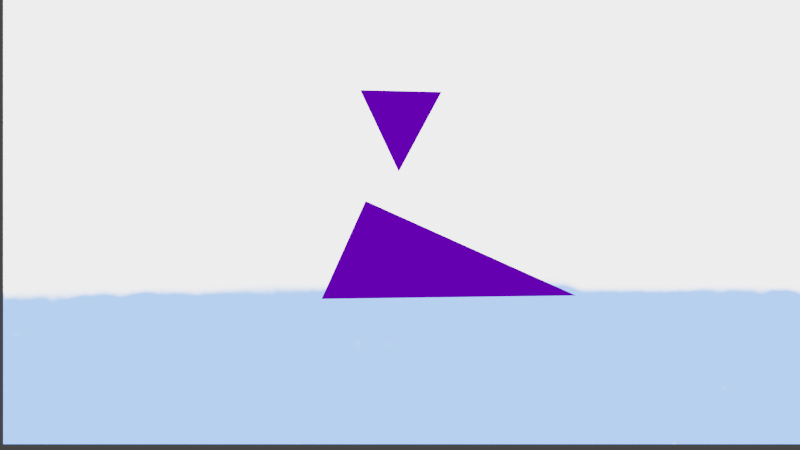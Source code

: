 # Source: s3.1.blend  (saved by Blender 3.6.13; exported with 4.5.12 LTS)
import bpy
from mathutils import Matrix  # noqa: F401  (used for matrix-valued properties, if any)

bpy.ops.wm.read_factory_settings(use_empty=True)
scene = bpy.context.scene
scene.name = 'Scene'

# ---- collections
col_collection = bpy.data.collections.new('Collection'); scene.collection.children.link(col_collection)
col_collision = bpy.data.collections.new('collision'); col_collection.children.link(col_collision)
col_collision.hide_render = True
col_collection_001 = bpy.data.collections.new('Collection.001'); scene.collection.children.link(col_collection_001)

# ---- images (referenced by path relative to the original .blend; pixels are not part of the script)
import os
ASSET_DIR = os.environ.get("B2B_ASSET_DIR", "")  # directory of the original .blend (textures are referenced by path, not embedded)
HERE = os.path.dirname(os.path.abspath(__file__))  # packed textures are extracted next to this script under _unpacked/

def load_image(name, relpath, width, height, colorspace="sRGB"):
    """Load a texture the original file referenced (path relative to the .blend, or extracted next to this script)."""
    p = next((c for c in (os.path.join(HERE, relpath), os.path.join(ASSET_DIR, relpath)) if relpath and os.path.exists(c)), "")
    if p:
        img = bpy.data.images.load(p, check_existing=True)
        img.name = name
    else:  # same state as the original file: an image datablock whose file is absent (Cycles renders it pink)
        img = bpy.data.images.new(name, width, height)
        img.source = "FILE"
        img.filepath = "//" + (relpath or name)
    img.colorspace_settings.name = colorspace
    return img
img_floor_blue = load_image('floor_blue', '_unpacked/floor_blue.ebae31f1.png', 1920, 1080, 'sRGB')

# ---- materials (node trees are filled in below, after node groups)
mat_purple_prop = bpy.data.materials.new('purple_prop')
mat_purple_prop.use_transparent_shadow = False
mat_material_001 = bpy.data.materials.new('Material.001')
mat_material_001.use_transparent_shadow = False

# ---- material node trees
mat_purple_prop.use_nodes = True; mat_purple_prop.node_tree.nodes.clear()
_N = mat_purple_prop.node_tree.nodes; _L = mat_purple_prop.node_tree.links
n0 = _N.new('ShaderNodeOutputMaterial'); n0.name = 'Material Output'; n0.location = (300, 300)
n1 = _N.new('ShaderNodeRGB'); n1.name = 'RGB'; n1.location = (-98, 309)
n1.outputs[0].default_value = (0.1047, 0.0, 0.5, 1.0)
_L.new(n1.outputs[0], n0.inputs[0])
n0.is_active_output = True
mat_material_001.use_nodes = True; mat_material_001.node_tree.nodes.clear()
_N = mat_material_001.node_tree.nodes; _L = mat_material_001.node_tree.links
n0 = _N.new('ShaderNodeOutputMaterial'); n0.name = 'Material Output'; n0.location = (557, 587)
n1 = _N.new('ShaderNodeMixShader'); n1.name = 'Mix Shader'; n1.location = (337, 560)
n2 = _N.new('ShaderNodeMath'); n2.name = 'Math'; n2.location = (34, 718)
n2.operation = 'GREATER_THAN'
n2.inputs[1].default_value = 1.1
n3 = _N.new('ShaderNodeBsdfPrincipled'); n3.name = 'Principled BSDF'; n3.location = (-221, 494)
n3.hide = True
n3.distribution = 'GGX'
n3.subsurface_method = 'BURLEY'
n3.inputs[1].default_value = 1.0
n3.inputs[3].default_value = 1.45
n3.inputs[27].default_value = (0.0, 0.0, 0.0, 1.0)
n3.inputs[28].default_value = 1.0
n4 = _N.new('ShaderNodeBsdfPrincipled'); n4.name = 'Principled BSDF.001'; n4.location = (54, 410)
n4.distribution = 'GGX'
n4.subsurface_method = 'BURLEY'
n4.inputs[1].default_value = 1.0
n4.inputs[3].default_value = 1.45
n4.inputs[27].default_value = (0.0, 0.0, 0.0, 1.0)
n4.inputs[28].default_value = 1.0
n5 = _N.new('ShaderNodeValue'); n5.name = 'Value'; n5.location = (-298, 737)
n5.label = 'v_Control'
n5.outputs[0].default_value = 1.2
n6 = _N.new('ShaderNodeTexImage'); n6.name = 'Image Texture'; n6.location = (-265, 259)
n6.image = img_floor_blue
_L.new(n1.outputs[0], n0.inputs[0])
_L.new(n5.outputs[0], n2.inputs[0])
_L.new(n3.outputs[0], n1.inputs[1])
_L.new(n2.outputs[0], n1.inputs[0])
_L.new(n4.outputs[0], n1.inputs[2])
_L.new(n6.outputs[0], n4.inputs[0])
n0.is_active_output = True

# ---- world
world_world = bpy.data.worlds.new('World'); scene.world = world_world
world_world.use_nodes = True; world_world.node_tree.nodes.clear()
_N = world_world.node_tree.nodes; _L = world_world.node_tree.links
n0 = _N.new('ShaderNodeOutputWorld'); n0.name = 'World Output'; n0.location = (300, 300)
n1 = _N.new('ShaderNodeBackground'); n1.name = 'Background'; n1.location = (10, 300)
n1.inputs[0].default_value = (0.05088, 0.05088, 0.05088, 1.0)
_L.new(n1.outputs[0], n0.inputs[0])
n0.is_active_output = True
world_world.color = (0.05088, 0.05088, 0.05088)
world_world.use_sun_shadow = False
world_world.sun_shadow_jitter_overblur = 0.0

# ---- cameras
cam_camera = bpy.data.cameras.new('Camera')
cam_camera.clip_start = 400.0
cam_camera.clip_end = 600.0
cam_camera.lens = 1801.0
cam_camera.ortho_scale = 7.314

# ---- lights
light_sun = bpy.data.lights.new('Sun', 'SUN')
light_sun.transmission_factor = 0.0
light_sun.energy = 2.37
light_sun.shadow_soft_size = 0.125
light_sun.shadow_cascade_max_distance = 600.0

# ---- meshes
me_cube = bpy.data.meshes.new('Cube')
me_cube.from_pydata([(0.0, -0.7512, -0.363), (-0.5, 0.2488, -0.363), (-0.5, 0.2488, 0.637), (0.5, 0.2488, -0.363), (0.5, 0.2488, 0.637)], [], [(0, 2, 1), (1, 2, 4, 3), (3, 4, 0), (1, 3, 0), (4, 2, 0)])
_uv = me_cube.uv_layers.new(name='UVMap')
_uv.uv.foreach_set('vector', [0.625, 0.0, 0.625, 0.25, 0.375, 0.25, 0.375, 0.25, 0.625, 0.25, 0.625, 0.5, 0.375, 0.5, 0.375, 0.5, 0.625, 0.5, 0.375, 0.75, 0.125, 0.5, 0.375, 0.5, 0.125, 0.75, 0.625, 0.5, 0.875, 0.5, 0.625, 0.75])
me_cube.materials.append(mat_purple_prop)
me_cube.update()
me_cube_002 = bpy.data.meshes.new('Cube.002')
me_cube_002.from_pydata([(-1.892, -0.1747, 0.4449), (0.144, 0.5643, -0.09623), (0.9884, -0.1747, -0.8964), (0.9884, -0.1747, 0.4449)], [], [(1, 3, 2), (2, 3, 0), (1, 2, 0), (1, 0, 3)])
_uv = me_cube_002.uv_layers.new(name='UVMap')
_uv.uv.foreach_set('vector', [0.6612, 0.4759, 0.625, 0.75, 0.375, 0.75, 0.375, 0.75, 0.625, 0.75, 0.375, 1.0, 0.3267, 0.5483, 0.375, 0.75, 0.125, 0.75, 0.875, 0.5483, 0.875, 0.75, 0.625, 0.75])
me_cube_002.materials.append(mat_purple_prop)
me_cube_002.update()
me_plane = bpy.data.meshes.new('Plane')
me_plane.from_pydata([(-5.0, -5.0, 0.0), (5.0, -5.0, 0.0), (-5.0, 5.0, 0.0), (5.0, 5.0, 0.0)], [], [(0, 1, 3, 2)])
_uv = me_plane.uv_layers.new(name='UVMap')
_uv.uv.foreach_set('vector', [0.0, 0.0, 1.0, 0.0, 1.0, 1.0, 0.0, 1.0])
me_plane.materials.append(mat_material_001)
me_plane.use_remesh_fix_poles = True
me_plane.use_remesh_preserve_attributes = False
me_plane.update()
me_plane_001 = bpy.data.meshes.new('Plane.001')
me_plane_001.from_pydata([(-5.0, -5.0, 0.0), (5.0, -5.0, 0.0), (-5.0, 5.0, 0.0), (5.0, 5.0, 0.0)], [], [(0, 1, 3, 2)])
_uv = me_plane_001.uv_layers.new(name='UVMap')
_uv.uv.foreach_set('vector', [0.0, 0.0, 1.0, 0.0, 1.0, 1.0, 0.0, 1.0])
me_plane_001.use_remesh_fix_poles = True
me_plane_001.use_remesh_preserve_attributes = False
me_plane_001.update()
me_plane_002 = bpy.data.meshes.new('Plane.002')
me_plane_002.from_pydata([(-5.0, -5.0, 0.0), (5.0, -5.0, 0.0), (-5.0, 5.0, 0.0), (5.0, 5.0, 0.0)], [], [(0, 1, 3, 2)])
_uv = me_plane_002.uv_layers.new(name='UVMap')
_uv.uv.foreach_set('vector', [0.0, 0.0, 1.0, 0.0, 1.0, 1.0, 0.0, 1.0])
me_plane_002.use_remesh_fix_poles = True
me_plane_002.use_remesh_preserve_attributes = False
me_plane_002.update()
me_plane_003 = bpy.data.meshes.new('Plane.003')
me_plane_003.from_pydata([(-5.0, -5.0, 0.0), (5.0, -5.0, 0.0), (-5.0, 5.0, 0.0), (5.0, 5.0, 0.0)], [], [(0, 1, 3, 2)])
_uv = me_plane_003.uv_layers.new(name='UVMap')
_uv.uv.foreach_set('vector', [0.0, 0.0, 1.0, 0.0, 1.0, 1.0, 0.0, 1.0])
me_plane_003.use_remesh_fix_poles = True
me_plane_003.use_remesh_preserve_attributes = False
me_plane_003.update()
me_plane_004 = bpy.data.meshes.new('Plane.004')
me_plane_004.from_pydata([(-5.0, -5.0, 0.0), (5.0, -5.0, 0.0), (-5.0, 5.0, 0.0), (5.0, 5.0, 0.0)], [], [(0, 1, 3, 2)])
_uv = me_plane_004.uv_layers.new(name='UVMap')
_uv.uv.foreach_set('vector', [0.0, 0.0, 1.0, 0.0, 1.0, 1.0, 0.0, 1.0])
me_plane_004.use_remesh_fix_poles = True
me_plane_004.use_remesh_preserve_attributes = False
me_plane_004.update()
me_plane_005 = bpy.data.meshes.new('Plane.005')
me_plane_005.from_pydata([(-5.0, -5.0, 0.0), (5.0, -5.0, 0.0), (-5.0, 5.0, 0.0), (5.0, 5.0, 0.0)], [], [(0, 1, 3, 2)])
_uv = me_plane_005.uv_layers.new(name='UVMap')
_uv.uv.foreach_set('vector', [0.0, 0.0, 1.0, 0.0, 1.0, 1.0, 0.0, 1.0])
me_plane_005.use_remesh_fix_poles = True
me_plane_005.use_remesh_preserve_attributes = False
me_plane_005.update()

# ---- objects
ob_cube = bpy.data.objects.new('Cube', me_cube)
ob_cube_001 = bpy.data.objects.new('Cube.001', me_cube_002)
ob_camera = bpy.data.objects.new('Camera', cam_camera)
ob_plane = bpy.data.objects.new('Plane', me_plane)
ob_sun = bpy.data.objects.new('Sun', light_sun)
ob_floor = bpy.data.objects.new('floor', me_plane_001)
ob_plane_001 = bpy.data.objects.new('Plane.001', me_plane_002)
ob_plane_002 = bpy.data.objects.new('Plane.002', me_plane_003)
ob_plane_003 = bpy.data.objects.new('Plane.003', me_plane_004)
ob_plane_004 = bpy.data.objects.new('Plane.004', me_plane_005)
ob_floor_001 = bpy.data.objects.new('floor.001', me_plane_001)

# ---- transforms, parenting, visibility, modifiers, constraints
ob_cube.location = (0.005011, 1.418, 0.3697)
ob_cube.rotation_euler = (-0.006194, 0.008686, -0.02353)
ob_cube_001.location = (0.291, -0.51, 0.1954)
ob_cube_001.rotation_euler = (1.58, -0.006425, -3.564)
ob_camera.location = (0.0, 0.0, 500.0)
ob_camera.lock_rotations_4d = False
ob_camera.empty_display_type = 'ARROWS'
ob_camera.color = (0.0, 0.0, 0.0, 0.0)
ob_camera.display_type = 'WIRE'
ob_camera.lineart.crease_threshold = 0.0
ob_plane.location = (0.04321, 0.1008, 0.0)
ob_plane.scale = (1.0, 0.5677, 1.0)
ob_sun.location = (0.0, 0.0, 0.0)
ob_floor.location = (0.0, 0.0, 0.0)
ob_floor.hide_render = True
ob_plane_001.location = (0.0, 3.0, 0.0)
ob_plane_001.rotation_euler = (1.571, 0.0, 0.0)
ob_plane_001.hide_render = True
ob_plane_002.location = (0.0, -3.0, 0.0)
ob_plane_002.rotation_euler = (-1.571, 0.0, 0.0)
ob_plane_002.hide_render = True
ob_plane_003.location = (-5.0, 0.0, 0.0)
ob_plane_003.rotation_euler = (0.0, 1.571, 0.0)
ob_plane_004.location = (5.0, 0.0, 0.0)
ob_plane_004.rotation_euler = (0.0, -1.571, 0.0)
ob_floor_001.location = (0.0, 0.0, 8.624)
ob_floor_001.hide_render = True

# ---- collection membership
scene.collection.objects.link(ob_cube)
scene.collection.objects.link(ob_cube_001)
col_collection.objects.link(ob_camera)
col_collection.objects.link(ob_plane)
col_collection.objects.link(ob_sun)
col_collision.objects.link(ob_floor)
col_collision.objects.link(ob_plane_001)
col_collision.objects.link(ob_plane_002)
col_collision.objects.link(ob_plane_003)
col_collision.objects.link(ob_plane_004)
col_collision.objects.link(ob_floor_001)

# ---- scene / render settings (as saved in the file)
scene.camera = ob_camera
scene.frame_start = 1; scene.frame_end = 500; scene.frame_set(411)
scene.render.engine = 'BLENDER_EEVEE_NEXT'
scene.render.image_settings.file_format = 'FFMPEG'
scene.render.image_settings.color_mode = 'RGB'
scene.cycles.use_denoising = False
scene.cycles.samples = 128
scene.cycles.sampling_pattern = 'TABULATED_SOBOL'
scene.cycles.use_adaptive_sampling = False
scene.cycles.use_light_tree = False
scene.view_settings.view_transform = 'Filmic'
bpy.context.view_layer.update()

